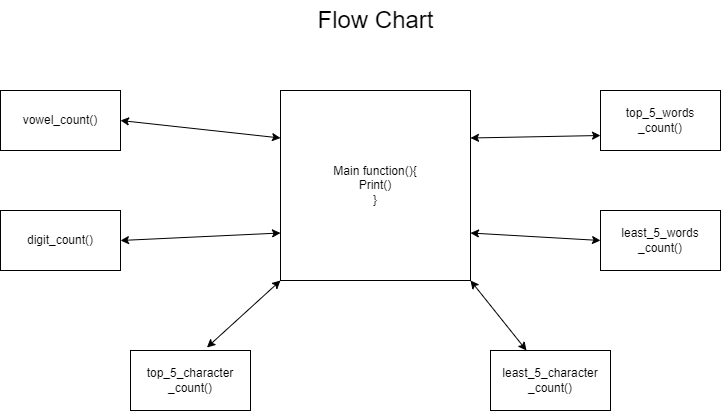

The diagram above was exported from draw.io. Its source (the exported page's mxGraphModel, read from the mxfile embedded in the PNG):
<mxGraphModel dx="1276" dy="469" grid="1" gridSize="10" guides="1" tooltips="1" connect="1" arrows="1" fold="1" page="1" pageScale="1" pageWidth="850" pageHeight="1100" math="0" shadow="0">
  <root>
    <mxCell id="0" />
    <mxCell id="1" parent="0" />
    <mxCell id="qFUP7BMrPjW73wTgsIw--1" value="Main function(){&lt;br&gt;Print()&lt;br&gt;}" style="whiteSpace=wrap;html=1;aspect=fixed;" parent="1" vertex="1">
      <mxGeometry x="330" y="120" width="190" height="190" as="geometry" />
    </mxCell>
    <mxCell id="qFUP7BMrPjW73wTgsIw--2" value="vowel_count()" style="rounded=0;whiteSpace=wrap;html=1;" parent="1" vertex="1">
      <mxGeometry x="50" y="120" width="120" height="60" as="geometry" />
    </mxCell>
    <mxCell id="qFUP7BMrPjW73wTgsIw--3" value="digit_count()" style="rounded=0;whiteSpace=wrap;html=1;" parent="1" vertex="1">
      <mxGeometry x="50" y="240" width="120" height="60" as="geometry" />
    </mxCell>
    <mxCell id="qFUP7BMrPjW73wTgsIw--5" value="top_5_words&lt;br&gt;_count()" style="rounded=0;whiteSpace=wrap;html=1;" parent="1" vertex="1">
      <mxGeometry x="650" y="120" width="120" height="60" as="geometry" />
    </mxCell>
    <mxCell id="qFUP7BMrPjW73wTgsIw--6" value="least_5_words&lt;br&gt;_count()" style="rounded=0;whiteSpace=wrap;html=1;" parent="1" vertex="1">
      <mxGeometry x="650" y="240" width="120" height="60" as="geometry" />
    </mxCell>
    <mxCell id="qFUP7BMrPjW73wTgsIw--7" value="top_5_character&lt;br&gt;_count()" style="rounded=0;whiteSpace=wrap;html=1;" parent="1" vertex="1">
      <mxGeometry x="180" y="380" width="120" height="60" as="geometry" />
    </mxCell>
    <mxCell id="qFUP7BMrPjW73wTgsIw--8" value="least_5_character&lt;br&gt;_count()" style="rounded=0;whiteSpace=wrap;html=1;" parent="1" vertex="1">
      <mxGeometry x="540" y="380" width="120" height="60" as="geometry" />
    </mxCell>
    <mxCell id="qFUP7BMrPjW73wTgsIw--9" value="" style="endArrow=classic;startArrow=classic;html=1;rounded=0;exitX=1;exitY=0.5;exitDx=0;exitDy=0;entryX=0;entryY=0.25;entryDx=0;entryDy=0;" parent="1" source="qFUP7BMrPjW73wTgsIw--2" target="qFUP7BMrPjW73wTgsIw--1" edge="1">
      <mxGeometry width="50" height="50" relative="1" as="geometry">
        <mxPoint x="400" y="290" as="sourcePoint" />
        <mxPoint x="450" y="240" as="targetPoint" />
      </mxGeometry>
    </mxCell>
    <mxCell id="qFUP7BMrPjW73wTgsIw--10" value="" style="endArrow=classic;startArrow=classic;html=1;rounded=0;exitX=1;exitY=0.5;exitDx=0;exitDy=0;entryX=0;entryY=0.75;entryDx=0;entryDy=0;" parent="1" source="qFUP7BMrPjW73wTgsIw--3" target="qFUP7BMrPjW73wTgsIw--1" edge="1">
      <mxGeometry width="50" height="50" relative="1" as="geometry">
        <mxPoint x="180" y="160" as="sourcePoint" />
        <mxPoint x="340" y="178" as="targetPoint" />
        <Array as="points" />
      </mxGeometry>
    </mxCell>
    <mxCell id="qFUP7BMrPjW73wTgsIw--11" value="" style="endArrow=classic;startArrow=classic;html=1;rounded=0;exitX=0.637;exitY=-0.05;exitDx=0;exitDy=0;entryX=0;entryY=1;entryDx=0;entryDy=0;exitPerimeter=0;" parent="1" source="qFUP7BMrPjW73wTgsIw--7" target="qFUP7BMrPjW73wTgsIw--1" edge="1">
      <mxGeometry width="50" height="50" relative="1" as="geometry">
        <mxPoint x="190" y="170" as="sourcePoint" />
        <mxPoint x="350" y="188" as="targetPoint" />
      </mxGeometry>
    </mxCell>
    <mxCell id="qFUP7BMrPjW73wTgsIw--12" value="" style="endArrow=classic;startArrow=classic;html=1;rounded=0;entryX=1;entryY=1;entryDx=0;entryDy=0;" parent="1" source="qFUP7BMrPjW73wTgsIw--8" target="qFUP7BMrPjW73wTgsIw--1" edge="1">
      <mxGeometry width="50" height="50" relative="1" as="geometry">
        <mxPoint x="200" y="180" as="sourcePoint" />
        <mxPoint x="360" y="198" as="targetPoint" />
      </mxGeometry>
    </mxCell>
    <mxCell id="qFUP7BMrPjW73wTgsIw--13" value="" style="endArrow=classic;startArrow=classic;html=1;rounded=0;exitX=1;exitY=0.75;exitDx=0;exitDy=0;entryX=0;entryY=0.5;entryDx=0;entryDy=0;" parent="1" source="qFUP7BMrPjW73wTgsIw--1" target="qFUP7BMrPjW73wTgsIw--6" edge="1">
      <mxGeometry width="50" height="50" relative="1" as="geometry">
        <mxPoint x="210" y="190" as="sourcePoint" />
        <mxPoint x="370" y="208" as="targetPoint" />
      </mxGeometry>
    </mxCell>
    <mxCell id="qFUP7BMrPjW73wTgsIw--14" value="" style="endArrow=classic;startArrow=classic;html=1;rounded=0;exitX=1;exitY=0.25;exitDx=0;exitDy=0;entryX=0;entryY=0.75;entryDx=0;entryDy=0;" parent="1" source="qFUP7BMrPjW73wTgsIw--1" target="qFUP7BMrPjW73wTgsIw--5" edge="1">
      <mxGeometry width="50" height="50" relative="1" as="geometry">
        <mxPoint x="220" y="200" as="sourcePoint" />
        <mxPoint x="380" y="218" as="targetPoint" />
      </mxGeometry>
    </mxCell>
    <mxCell id="qFUP7BMrPjW73wTgsIw--16" value="&lt;font style=&quot;font-size: 24px;&quot;&gt;Flow Chart&lt;/font&gt;" style="text;html=1;align=center;verticalAlign=middle;resizable=0;points=[];autosize=1;strokeColor=none;fillColor=none;" parent="1" vertex="1">
      <mxGeometry x="355" y="30" width="140" height="40" as="geometry" />
    </mxCell>
  </root>
</mxGraphModel>